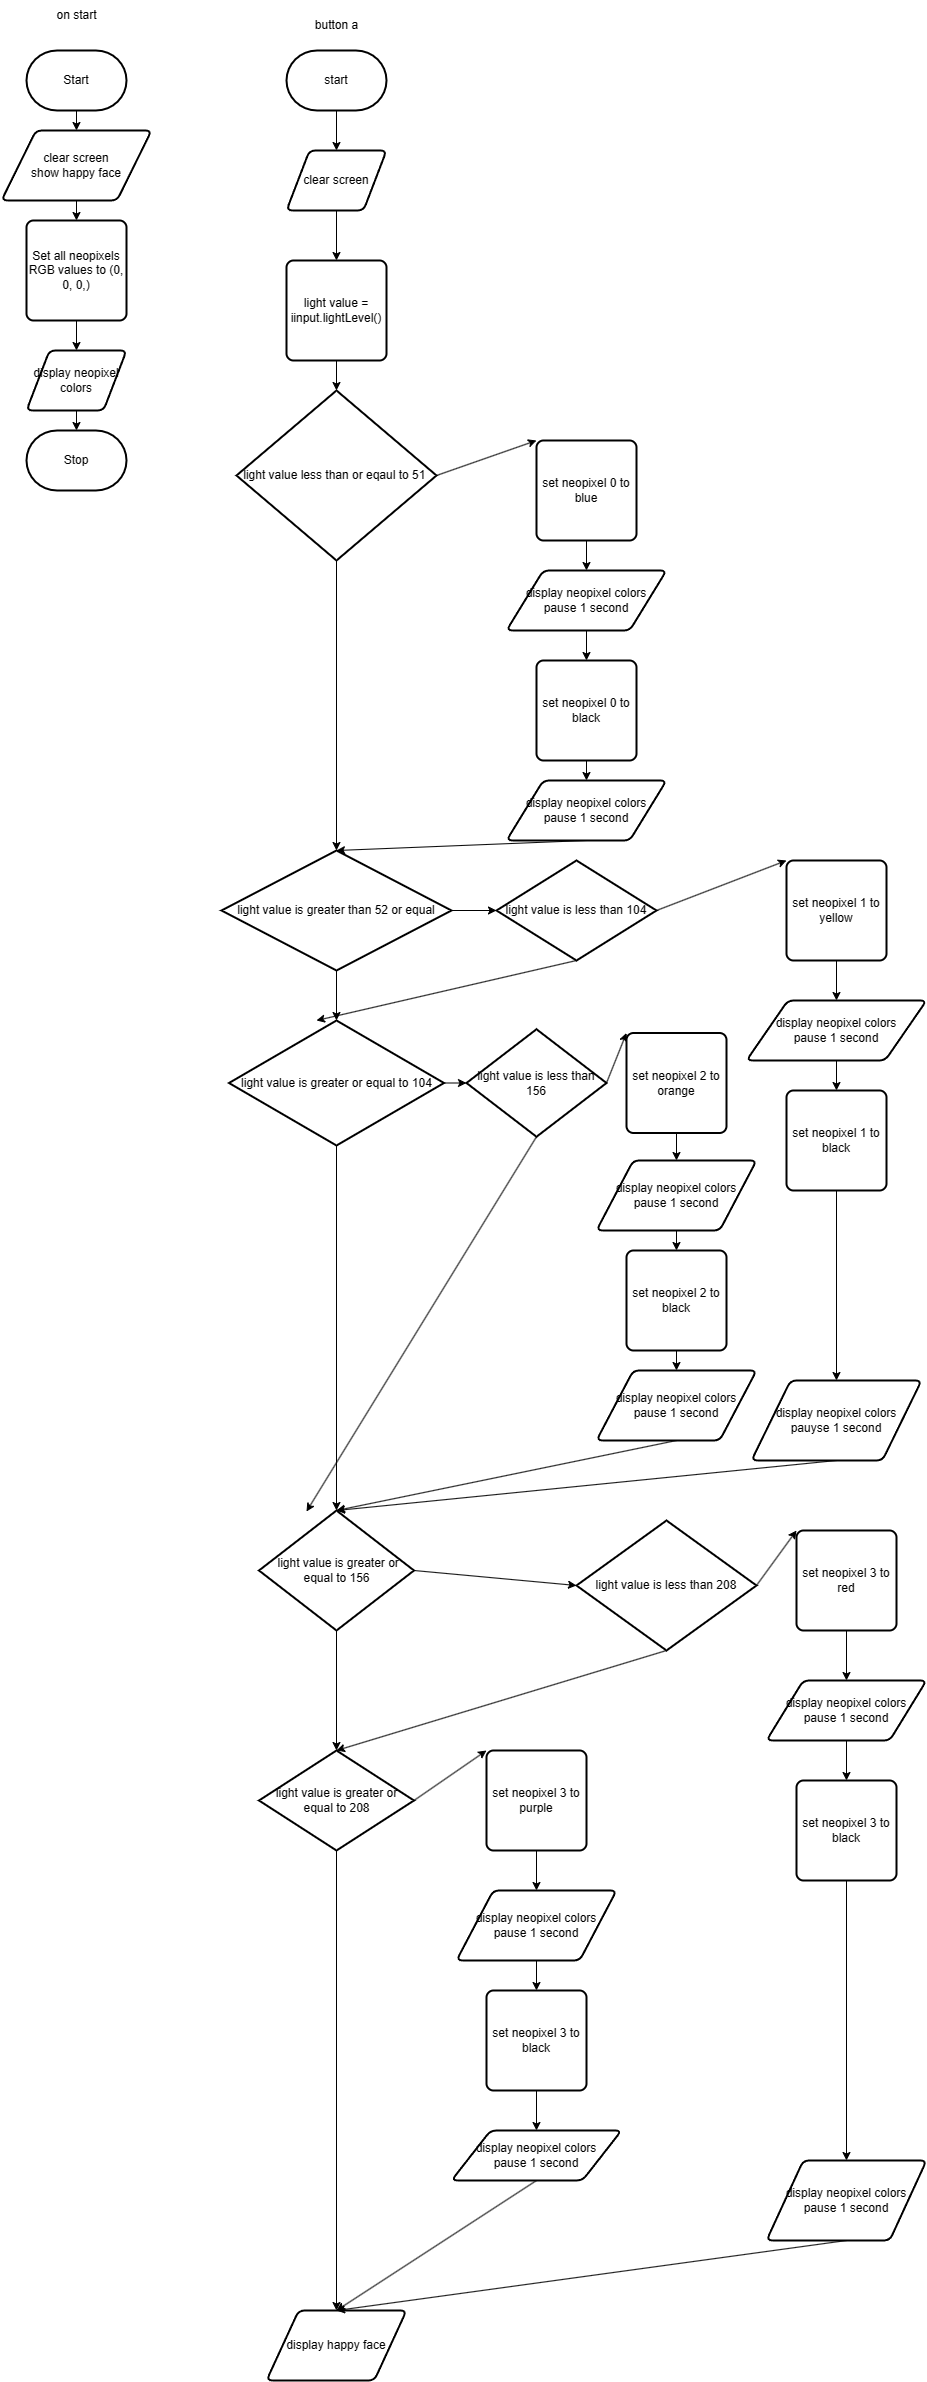

The diagram above was exported from draw.io. Its source (the exported page's mxGraphModel, read from the mxfile embedded in the PNG):
<mxGraphModel dx="1678" dy="437" grid="1" gridSize="10" guides="1" tooltips="1" connect="1" arrows="1" fold="1" page="1" pageScale="1" pageWidth="850" pageHeight="1100" math="0" shadow="0">
  <root>
    <mxCell id="0" />
    <mxCell id="1" parent="0" />
    <mxCell id="13" style="edgeStyle=none;html=1;exitX=0.5;exitY=1;exitDx=0;exitDy=0;exitPerimeter=0;entryX=0.5;entryY=0;entryDx=0;entryDy=0;" edge="1" parent="1" source="14" target="18">
      <mxGeometry relative="1" as="geometry" />
    </mxCell>
    <mxCell id="14" value="Start" style="strokeWidth=2;html=1;shape=mxgraph.flowchart.terminator;whiteSpace=wrap;" vertex="1" parent="1">
      <mxGeometry x="130" y="110" width="100" height="60" as="geometry" />
    </mxCell>
    <mxCell id="15" value="Stop" style="strokeWidth=2;html=1;shape=mxgraph.flowchart.terminator;whiteSpace=wrap;" vertex="1" parent="1">
      <mxGeometry x="130" y="490" width="100" height="60" as="geometry" />
    </mxCell>
    <mxCell id="16" value="on start" style="text;html=1;align=center;verticalAlign=middle;resizable=0;points=[];autosize=1;strokeColor=none;fillColor=none;" vertex="1" parent="1">
      <mxGeometry x="150" y="60" width="60" height="30" as="geometry" />
    </mxCell>
    <mxCell id="17" style="edgeStyle=none;html=1;exitX=0.5;exitY=1;exitDx=0;exitDy=0;entryX=0.5;entryY=0;entryDx=0;entryDy=0;" edge="1" parent="1" source="18" target="20">
      <mxGeometry relative="1" as="geometry" />
    </mxCell>
    <mxCell id="18" value="clear screen&lt;br&gt;show happy face" style="shape=parallelogram;html=1;strokeWidth=2;perimeter=parallelogramPerimeter;whiteSpace=wrap;rounded=1;arcSize=12;size=0.23;" vertex="1" parent="1">
      <mxGeometry x="105" y="190" width="150" height="70" as="geometry" />
    </mxCell>
    <mxCell id="92" style="edgeStyle=none;html=1;exitX=0.5;exitY=1;exitDx=0;exitDy=0;" edge="1" parent="1" source="20" target="39">
      <mxGeometry relative="1" as="geometry" />
    </mxCell>
    <mxCell id="20" value="Set all neopixels RGB values to (0, 0, 0,)" style="rounded=1;whiteSpace=wrap;html=1;absoluteArcSize=1;arcSize=14;strokeWidth=2;" vertex="1" parent="1">
      <mxGeometry x="130" y="280" width="100" height="100" as="geometry" />
    </mxCell>
    <mxCell id="94" style="edgeStyle=none;html=1;exitX=0.5;exitY=1;exitDx=0;exitDy=0;exitPerimeter=0;" edge="1" parent="1" source="21" target="25">
      <mxGeometry relative="1" as="geometry" />
    </mxCell>
    <mxCell id="21" value="start" style="strokeWidth=2;html=1;shape=mxgraph.flowchart.terminator;whiteSpace=wrap;" vertex="1" parent="1">
      <mxGeometry x="390" y="110" width="100" height="60" as="geometry" />
    </mxCell>
    <mxCell id="24" value="button a" style="text;html=1;align=center;verticalAlign=middle;resizable=0;points=[];autosize=1;strokeColor=none;fillColor=none;" vertex="1" parent="1">
      <mxGeometry x="405" y="70" width="70" height="30" as="geometry" />
    </mxCell>
    <mxCell id="95" style="edgeStyle=none;html=1;exitX=0.5;exitY=1;exitDx=0;exitDy=0;" edge="1" parent="1" source="25" target="26">
      <mxGeometry relative="1" as="geometry" />
    </mxCell>
    <mxCell id="25" value="clear screen" style="shape=parallelogram;html=1;strokeWidth=2;perimeter=parallelogramPerimeter;whiteSpace=wrap;rounded=1;arcSize=12;size=0.23;" vertex="1" parent="1">
      <mxGeometry x="390" y="210" width="100" height="60" as="geometry" />
    </mxCell>
    <mxCell id="96" style="edgeStyle=none;html=1;exitX=0.5;exitY=1;exitDx=0;exitDy=0;" edge="1" parent="1" source="26" target="27">
      <mxGeometry relative="1" as="geometry" />
    </mxCell>
    <mxCell id="26" value="light value = iinput.lightLevel()&lt;br&gt;" style="rounded=1;whiteSpace=wrap;html=1;absoluteArcSize=1;arcSize=14;strokeWidth=2;" vertex="1" parent="1">
      <mxGeometry x="390" y="320" width="100" height="100" as="geometry" />
    </mxCell>
    <mxCell id="98" style="edgeStyle=none;html=1;exitX=1;exitY=0.5;exitDx=0;exitDy=0;exitPerimeter=0;entryX=0;entryY=0;entryDx=0;entryDy=0;" edge="1" parent="1" source="27" target="74">
      <mxGeometry relative="1" as="geometry" />
    </mxCell>
    <mxCell id="103" style="edgeStyle=none;html=1;exitX=0.5;exitY=1;exitDx=0;exitDy=0;exitPerimeter=0;entryX=0.5;entryY=0;entryDx=0;entryDy=0;entryPerimeter=0;" edge="1" parent="1" source="27" target="28">
      <mxGeometry relative="1" as="geometry" />
    </mxCell>
    <mxCell id="27" value="light value less than or eqaul to 51&amp;nbsp;" style="strokeWidth=2;html=1;shape=mxgraph.flowchart.decision;whiteSpace=wrap;" vertex="1" parent="1">
      <mxGeometry x="340" y="450" width="200" height="170" as="geometry" />
    </mxCell>
    <mxCell id="104" style="edgeStyle=none;html=1;exitX=0.5;exitY=1;exitDx=0;exitDy=0;exitPerimeter=0;entryX=0.5;entryY=0;entryDx=0;entryDy=0;entryPerimeter=0;" edge="1" parent="1" source="28" target="30">
      <mxGeometry relative="1" as="geometry" />
    </mxCell>
    <mxCell id="108" style="edgeStyle=none;html=1;exitX=1;exitY=0.5;exitDx=0;exitDy=0;exitPerimeter=0;entryX=0;entryY=0.5;entryDx=0;entryDy=0;entryPerimeter=0;" edge="1" parent="1" source="28" target="29">
      <mxGeometry relative="1" as="geometry" />
    </mxCell>
    <mxCell id="28" value="light value is greater than 52 or equal" style="strokeWidth=2;html=1;shape=mxgraph.flowchart.decision;whiteSpace=wrap;" vertex="1" parent="1">
      <mxGeometry x="325" y="910" width="230" height="120" as="geometry" />
    </mxCell>
    <mxCell id="109" style="edgeStyle=none;html=1;exitX=0.5;exitY=1;exitDx=0;exitDy=0;exitPerimeter=0;" edge="1" parent="1" source="29">
      <mxGeometry relative="1" as="geometry">
        <mxPoint x="420" y="1080" as="targetPoint" />
      </mxGeometry>
    </mxCell>
    <mxCell id="110" style="edgeStyle=none;html=1;exitX=1;exitY=0.5;exitDx=0;exitDy=0;exitPerimeter=0;entryX=0;entryY=0;entryDx=0;entryDy=0;" edge="1" parent="1" source="29" target="78">
      <mxGeometry relative="1" as="geometry" />
    </mxCell>
    <mxCell id="29" value="light value is less than 104" style="strokeWidth=2;html=1;shape=mxgraph.flowchart.decision;whiteSpace=wrap;" vertex="1" parent="1">
      <mxGeometry x="600" y="920" width="160" height="100" as="geometry" />
    </mxCell>
    <mxCell id="105" style="edgeStyle=none;html=1;exitX=0.5;exitY=1;exitDx=0;exitDy=0;exitPerimeter=0;entryX=0.5;entryY=0;entryDx=0;entryDy=0;entryPerimeter=0;" edge="1" parent="1" source="30" target="32">
      <mxGeometry relative="1" as="geometry" />
    </mxCell>
    <mxCell id="132" style="edgeStyle=none;html=1;exitX=1;exitY=0.5;exitDx=0;exitDy=0;exitPerimeter=0;" edge="1" parent="1" source="30" target="31">
      <mxGeometry relative="1" as="geometry" />
    </mxCell>
    <mxCell id="30" value="light value is greater or equal to 104" style="strokeWidth=2;html=1;shape=mxgraph.flowchart.decision;whiteSpace=wrap;" vertex="1" parent="1">
      <mxGeometry x="332.5" y="1080" width="215" height="125" as="geometry" />
    </mxCell>
    <mxCell id="133" style="edgeStyle=none;html=1;exitX=0.5;exitY=1;exitDx=0;exitDy=0;exitPerimeter=0;" edge="1" parent="1" source="31">
      <mxGeometry relative="1" as="geometry">
        <mxPoint x="410" y="1571" as="targetPoint" />
      </mxGeometry>
    </mxCell>
    <mxCell id="134" style="edgeStyle=none;html=1;exitX=1;exitY=0.5;exitDx=0;exitDy=0;exitPerimeter=0;entryX=0;entryY=0;entryDx=0;entryDy=0;" edge="1" parent="1" source="31" target="81">
      <mxGeometry relative="1" as="geometry" />
    </mxCell>
    <mxCell id="31" value="light value is less than 156" style="strokeWidth=2;html=1;shape=mxgraph.flowchart.decision;whiteSpace=wrap;" vertex="1" parent="1">
      <mxGeometry x="570" y="1088.75" width="140" height="107.5" as="geometry" />
    </mxCell>
    <mxCell id="106" style="edgeStyle=none;html=1;exitX=0.5;exitY=1;exitDx=0;exitDy=0;exitPerimeter=0;entryX=0.5;entryY=0;entryDx=0;entryDy=0;entryPerimeter=0;" edge="1" parent="1" source="32" target="34">
      <mxGeometry relative="1" as="geometry" />
    </mxCell>
    <mxCell id="119" style="edgeStyle=none;html=1;exitX=1;exitY=0.5;exitDx=0;exitDy=0;exitPerimeter=0;entryX=0;entryY=0.5;entryDx=0;entryDy=0;entryPerimeter=0;" edge="1" parent="1" source="32" target="33">
      <mxGeometry relative="1" as="geometry" />
    </mxCell>
    <mxCell id="32" value="&amp;nbsp;light value is greater or equal to 156" style="strokeWidth=2;html=1;shape=mxgraph.flowchart.decision;whiteSpace=wrap;" vertex="1" parent="1">
      <mxGeometry x="362.5" y="1570" width="155" height="120" as="geometry" />
    </mxCell>
    <mxCell id="120" style="edgeStyle=none;html=1;exitX=0.5;exitY=1;exitDx=0;exitDy=0;exitPerimeter=0;entryX=0.5;entryY=0;entryDx=0;entryDy=0;entryPerimeter=0;" edge="1" parent="1" source="33" target="34">
      <mxGeometry relative="1" as="geometry" />
    </mxCell>
    <mxCell id="121" style="edgeStyle=none;html=1;exitX=1;exitY=0.5;exitDx=0;exitDy=0;exitPerimeter=0;entryX=0;entryY=0;entryDx=0;entryDy=0;" edge="1" parent="1" source="33" target="80">
      <mxGeometry relative="1" as="geometry" />
    </mxCell>
    <mxCell id="33" value="light value is less than 208" style="strokeWidth=2;html=1;shape=mxgraph.flowchart.decision;whiteSpace=wrap;" vertex="1" parent="1">
      <mxGeometry x="680" y="1580" width="180" height="130" as="geometry" />
    </mxCell>
    <mxCell id="107" style="edgeStyle=none;html=1;exitX=0.5;exitY=1;exitDx=0;exitDy=0;exitPerimeter=0;entryX=0.5;entryY=0;entryDx=0;entryDy=0;" edge="1" parent="1" source="34" target="36">
      <mxGeometry relative="1" as="geometry" />
    </mxCell>
    <mxCell id="131" style="edgeStyle=none;html=1;exitX=1;exitY=0.5;exitDx=0;exitDy=0;exitPerimeter=0;entryX=0;entryY=0;entryDx=0;entryDy=0;" edge="1" parent="1" source="34" target="79">
      <mxGeometry relative="1" as="geometry" />
    </mxCell>
    <mxCell id="34" value="light value is greater or equal to 208" style="strokeWidth=2;html=1;shape=mxgraph.flowchart.decision;whiteSpace=wrap;" vertex="1" parent="1">
      <mxGeometry x="362.5" y="1810" width="155" height="100" as="geometry" />
    </mxCell>
    <mxCell id="36" value="display happy face" style="shape=parallelogram;html=1;strokeWidth=2;perimeter=parallelogramPerimeter;whiteSpace=wrap;rounded=1;arcSize=12;size=0.23;" vertex="1" parent="1">
      <mxGeometry x="370" y="2370" width="140" height="70" as="geometry" />
    </mxCell>
    <mxCell id="93" style="edgeStyle=none;html=1;exitX=0.5;exitY=1;exitDx=0;exitDy=0;entryX=0.5;entryY=0;entryDx=0;entryDy=0;entryPerimeter=0;" edge="1" parent="1" source="39" target="15">
      <mxGeometry relative="1" as="geometry" />
    </mxCell>
    <mxCell id="39" value="display neopixel colors" style="shape=parallelogram;html=1;strokeWidth=2;perimeter=parallelogramPerimeter;whiteSpace=wrap;rounded=1;arcSize=12;size=0.23;" vertex="1" parent="1">
      <mxGeometry x="130" y="410" width="100" height="60" as="geometry" />
    </mxCell>
    <mxCell id="129" style="edgeStyle=none;html=1;exitX=0.5;exitY=1;exitDx=0;exitDy=0;entryX=0.5;entryY=0;entryDx=0;entryDy=0;" edge="1" parent="1" source="67" target="84">
      <mxGeometry relative="1" as="geometry" />
    </mxCell>
    <mxCell id="67" value="display neopixel colors&lt;br&gt;pause 1 second" style="shape=parallelogram;html=1;strokeWidth=2;perimeter=parallelogramPerimeter;whiteSpace=wrap;rounded=1;arcSize=12;size=0.23;" vertex="1" parent="1">
      <mxGeometry x="560" y="1950" width="160" height="70" as="geometry" />
    </mxCell>
    <mxCell id="123" style="edgeStyle=none;html=1;exitX=0.5;exitY=1;exitDx=0;exitDy=0;entryX=0.5;entryY=0;entryDx=0;entryDy=0;" edge="1" parent="1" source="69" target="86">
      <mxGeometry relative="1" as="geometry" />
    </mxCell>
    <mxCell id="69" value="display neopixel colors&lt;br&gt;pause 1 second" style="shape=parallelogram;html=1;strokeWidth=2;perimeter=parallelogramPerimeter;whiteSpace=wrap;rounded=1;arcSize=12;size=0.23;" vertex="1" parent="1">
      <mxGeometry x="870" y="1740" width="160" height="60" as="geometry" />
    </mxCell>
    <mxCell id="117" style="edgeStyle=none;html=1;exitX=0.5;exitY=1;exitDx=0;exitDy=0;" edge="1" parent="1" source="71" target="82">
      <mxGeometry relative="1" as="geometry" />
    </mxCell>
    <mxCell id="71" value="display neopixel colors&lt;br&gt;pause 1 second" style="shape=parallelogram;html=1;strokeWidth=2;perimeter=parallelogramPerimeter;whiteSpace=wrap;rounded=1;arcSize=12;size=0.23;" vertex="1" parent="1">
      <mxGeometry x="700" y="1220" width="160" height="70" as="geometry" />
    </mxCell>
    <mxCell id="112" style="edgeStyle=none;html=1;exitX=0.5;exitY=1;exitDx=0;exitDy=0;entryX=0.5;entryY=0;entryDx=0;entryDy=0;" edge="1" parent="1" source="73" target="88">
      <mxGeometry relative="1" as="geometry" />
    </mxCell>
    <mxCell id="73" value="display neopixel colors&lt;br&gt;pause 1 second" style="shape=parallelogram;html=1;strokeWidth=2;perimeter=parallelogramPerimeter;whiteSpace=wrap;rounded=1;arcSize=12;size=0.23;" vertex="1" parent="1">
      <mxGeometry x="850" y="1060" width="180" height="60" as="geometry" />
    </mxCell>
    <mxCell id="99" style="edgeStyle=none;html=1;exitX=0.5;exitY=1;exitDx=0;exitDy=0;" edge="1" parent="1" source="74" target="75">
      <mxGeometry relative="1" as="geometry" />
    </mxCell>
    <mxCell id="74" value="set neopixel 0 to blue" style="rounded=1;whiteSpace=wrap;html=1;absoluteArcSize=1;arcSize=14;strokeWidth=2;" vertex="1" parent="1">
      <mxGeometry x="640" y="500" width="100" height="100" as="geometry" />
    </mxCell>
    <mxCell id="100" style="edgeStyle=none;html=1;exitX=0.5;exitY=1;exitDx=0;exitDy=0;entryX=0.5;entryY=0;entryDx=0;entryDy=0;" edge="1" parent="1" source="75" target="90">
      <mxGeometry relative="1" as="geometry" />
    </mxCell>
    <mxCell id="75" value="display neopixel colors&lt;br&gt;pause 1 second" style="shape=parallelogram;html=1;strokeWidth=2;perimeter=parallelogramPerimeter;whiteSpace=wrap;rounded=1;arcSize=12;size=0.23;" vertex="1" parent="1">
      <mxGeometry x="610" y="630" width="160" height="60" as="geometry" />
    </mxCell>
    <mxCell id="111" style="edgeStyle=none;html=1;exitX=0.5;exitY=1;exitDx=0;exitDy=0;" edge="1" parent="1" source="78" target="73">
      <mxGeometry relative="1" as="geometry" />
    </mxCell>
    <mxCell id="78" value="set neopixel 1 to yellow" style="rounded=1;whiteSpace=wrap;html=1;absoluteArcSize=1;arcSize=14;strokeWidth=2;" vertex="1" parent="1">
      <mxGeometry x="890" y="920" width="100" height="100" as="geometry" />
    </mxCell>
    <mxCell id="130" style="edgeStyle=none;html=1;exitX=0.5;exitY=1;exitDx=0;exitDy=0;" edge="1" parent="1" source="79" target="67">
      <mxGeometry relative="1" as="geometry" />
    </mxCell>
    <mxCell id="79" value="set neopixel 3 to purple" style="rounded=1;whiteSpace=wrap;html=1;absoluteArcSize=1;arcSize=14;strokeWidth=2;" vertex="1" parent="1">
      <mxGeometry x="590" y="1810" width="100" height="100" as="geometry" />
    </mxCell>
    <mxCell id="122" style="edgeStyle=none;html=1;exitX=0.5;exitY=1;exitDx=0;exitDy=0;entryX=0.5;entryY=0;entryDx=0;entryDy=0;" edge="1" parent="1" source="80" target="69">
      <mxGeometry relative="1" as="geometry" />
    </mxCell>
    <mxCell id="80" value="set neopixel 3 to red" style="rounded=1;whiteSpace=wrap;html=1;absoluteArcSize=1;arcSize=14;strokeWidth=2;" vertex="1" parent="1">
      <mxGeometry x="900" y="1590" width="100" height="100" as="geometry" />
    </mxCell>
    <mxCell id="116" style="edgeStyle=none;html=1;exitX=0.5;exitY=1;exitDx=0;exitDy=0;entryX=0.5;entryY=0;entryDx=0;entryDy=0;" edge="1" parent="1" source="81" target="71">
      <mxGeometry relative="1" as="geometry" />
    </mxCell>
    <mxCell id="81" value="set neopixel 2 to orange" style="rounded=1;whiteSpace=wrap;html=1;absoluteArcSize=1;arcSize=14;strokeWidth=2;" vertex="1" parent="1">
      <mxGeometry x="730" y="1092.5" width="100" height="100" as="geometry" />
    </mxCell>
    <mxCell id="118" style="edgeStyle=none;html=1;exitX=0.5;exitY=1;exitDx=0;exitDy=0;entryX=0.5;entryY=0;entryDx=0;entryDy=0;" edge="1" parent="1" source="82" target="83">
      <mxGeometry relative="1" as="geometry" />
    </mxCell>
    <mxCell id="82" value="set neopixel 2 to black" style="rounded=1;whiteSpace=wrap;html=1;absoluteArcSize=1;arcSize=14;strokeWidth=2;" vertex="1" parent="1">
      <mxGeometry x="730" y="1310" width="100" height="100" as="geometry" />
    </mxCell>
    <mxCell id="115" style="edgeStyle=none;html=1;exitX=0.5;exitY=1;exitDx=0;exitDy=0;entryX=0.5;entryY=0;entryDx=0;entryDy=0;entryPerimeter=0;" edge="1" parent="1" source="83" target="32">
      <mxGeometry relative="1" as="geometry" />
    </mxCell>
    <mxCell id="83" value="display neopixel colors&lt;br&gt;pause 1 second" style="shape=parallelogram;html=1;strokeWidth=2;perimeter=parallelogramPerimeter;whiteSpace=wrap;rounded=1;arcSize=12;size=0.23;" vertex="1" parent="1">
      <mxGeometry x="700" y="1430" width="160" height="70" as="geometry" />
    </mxCell>
    <mxCell id="128" style="edgeStyle=none;html=1;exitX=0.5;exitY=1;exitDx=0;exitDy=0;entryX=0.5;entryY=0;entryDx=0;entryDy=0;" edge="1" parent="1" source="84" target="85">
      <mxGeometry relative="1" as="geometry" />
    </mxCell>
    <mxCell id="84" value="set neopixel 3 to black" style="rounded=1;whiteSpace=wrap;html=1;absoluteArcSize=1;arcSize=14;strokeWidth=2;" vertex="1" parent="1">
      <mxGeometry x="590" y="2050" width="100" height="100" as="geometry" />
    </mxCell>
    <mxCell id="127" style="edgeStyle=none;html=1;exitX=0.5;exitY=1;exitDx=0;exitDy=0;entryX=0.5;entryY=0;entryDx=0;entryDy=0;" edge="1" parent="1" source="85" target="36">
      <mxGeometry relative="1" as="geometry" />
    </mxCell>
    <mxCell id="85" value="display neopixel colors&lt;br&gt;pause 1 second" style="shape=parallelogram;html=1;strokeWidth=2;perimeter=parallelogramPerimeter;whiteSpace=wrap;rounded=1;arcSize=12;size=0.23;" vertex="1" parent="1">
      <mxGeometry x="555" y="2190" width="170" height="50" as="geometry" />
    </mxCell>
    <mxCell id="124" style="edgeStyle=none;html=1;exitX=0.5;exitY=1;exitDx=0;exitDy=0;" edge="1" parent="1" source="86" target="87">
      <mxGeometry relative="1" as="geometry" />
    </mxCell>
    <mxCell id="86" value="set neopixel 3 to black" style="rounded=1;whiteSpace=wrap;html=1;absoluteArcSize=1;arcSize=14;strokeWidth=2;" vertex="1" parent="1">
      <mxGeometry x="900" y="1840" width="100" height="100" as="geometry" />
    </mxCell>
    <mxCell id="126" style="edgeStyle=none;html=1;exitX=0.5;exitY=1;exitDx=0;exitDy=0;entryX=0.5;entryY=0;entryDx=0;entryDy=0;" edge="1" parent="1" source="87" target="36">
      <mxGeometry relative="1" as="geometry" />
    </mxCell>
    <mxCell id="87" value="display neopixel colors&lt;br&gt;pause 1 second" style="shape=parallelogram;html=1;strokeWidth=2;perimeter=parallelogramPerimeter;whiteSpace=wrap;rounded=1;arcSize=12;size=0.23;" vertex="1" parent="1">
      <mxGeometry x="870" y="2220" width="160" height="80" as="geometry" />
    </mxCell>
    <mxCell id="113" style="edgeStyle=none;html=1;exitX=0.5;exitY=1;exitDx=0;exitDy=0;" edge="1" parent="1" source="88" target="89">
      <mxGeometry relative="1" as="geometry" />
    </mxCell>
    <mxCell id="88" value="set neopixel 1 to black" style="rounded=1;whiteSpace=wrap;html=1;absoluteArcSize=1;arcSize=14;strokeWidth=2;" vertex="1" parent="1">
      <mxGeometry x="890" y="1150" width="100" height="100" as="geometry" />
    </mxCell>
    <mxCell id="114" style="edgeStyle=none;html=1;exitX=0.5;exitY=1;exitDx=0;exitDy=0;entryX=0.5;entryY=0;entryDx=0;entryDy=0;entryPerimeter=0;" edge="1" parent="1" source="89" target="32">
      <mxGeometry relative="1" as="geometry" />
    </mxCell>
    <mxCell id="89" value="display neopixel colors&lt;br&gt;pauyse 1 second" style="shape=parallelogram;html=1;strokeWidth=2;perimeter=parallelogramPerimeter;whiteSpace=wrap;rounded=1;arcSize=12;size=0.23;" vertex="1" parent="1">
      <mxGeometry x="855" y="1440" width="170" height="80" as="geometry" />
    </mxCell>
    <mxCell id="101" style="edgeStyle=none;html=1;exitX=0.5;exitY=1;exitDx=0;exitDy=0;" edge="1" parent="1" source="90" target="91">
      <mxGeometry relative="1" as="geometry" />
    </mxCell>
    <mxCell id="90" value="set neopixel 0 to black" style="rounded=1;whiteSpace=wrap;html=1;absoluteArcSize=1;arcSize=14;strokeWidth=2;" vertex="1" parent="1">
      <mxGeometry x="640" y="720" width="100" height="100" as="geometry" />
    </mxCell>
    <mxCell id="102" style="edgeStyle=none;html=1;exitX=0.5;exitY=1;exitDx=0;exitDy=0;entryX=0.5;entryY=0;entryDx=0;entryDy=0;entryPerimeter=0;" edge="1" parent="1" source="91" target="28">
      <mxGeometry relative="1" as="geometry" />
    </mxCell>
    <mxCell id="91" value="display neopixel colors&lt;br&gt;pause 1 second" style="shape=parallelogram;html=1;strokeWidth=2;perimeter=parallelogramPerimeter;whiteSpace=wrap;rounded=1;arcSize=12;size=0.23;" vertex="1" parent="1">
      <mxGeometry x="610" y="840" width="160" height="60" as="geometry" />
    </mxCell>
  </root>
</mxGraphModel>